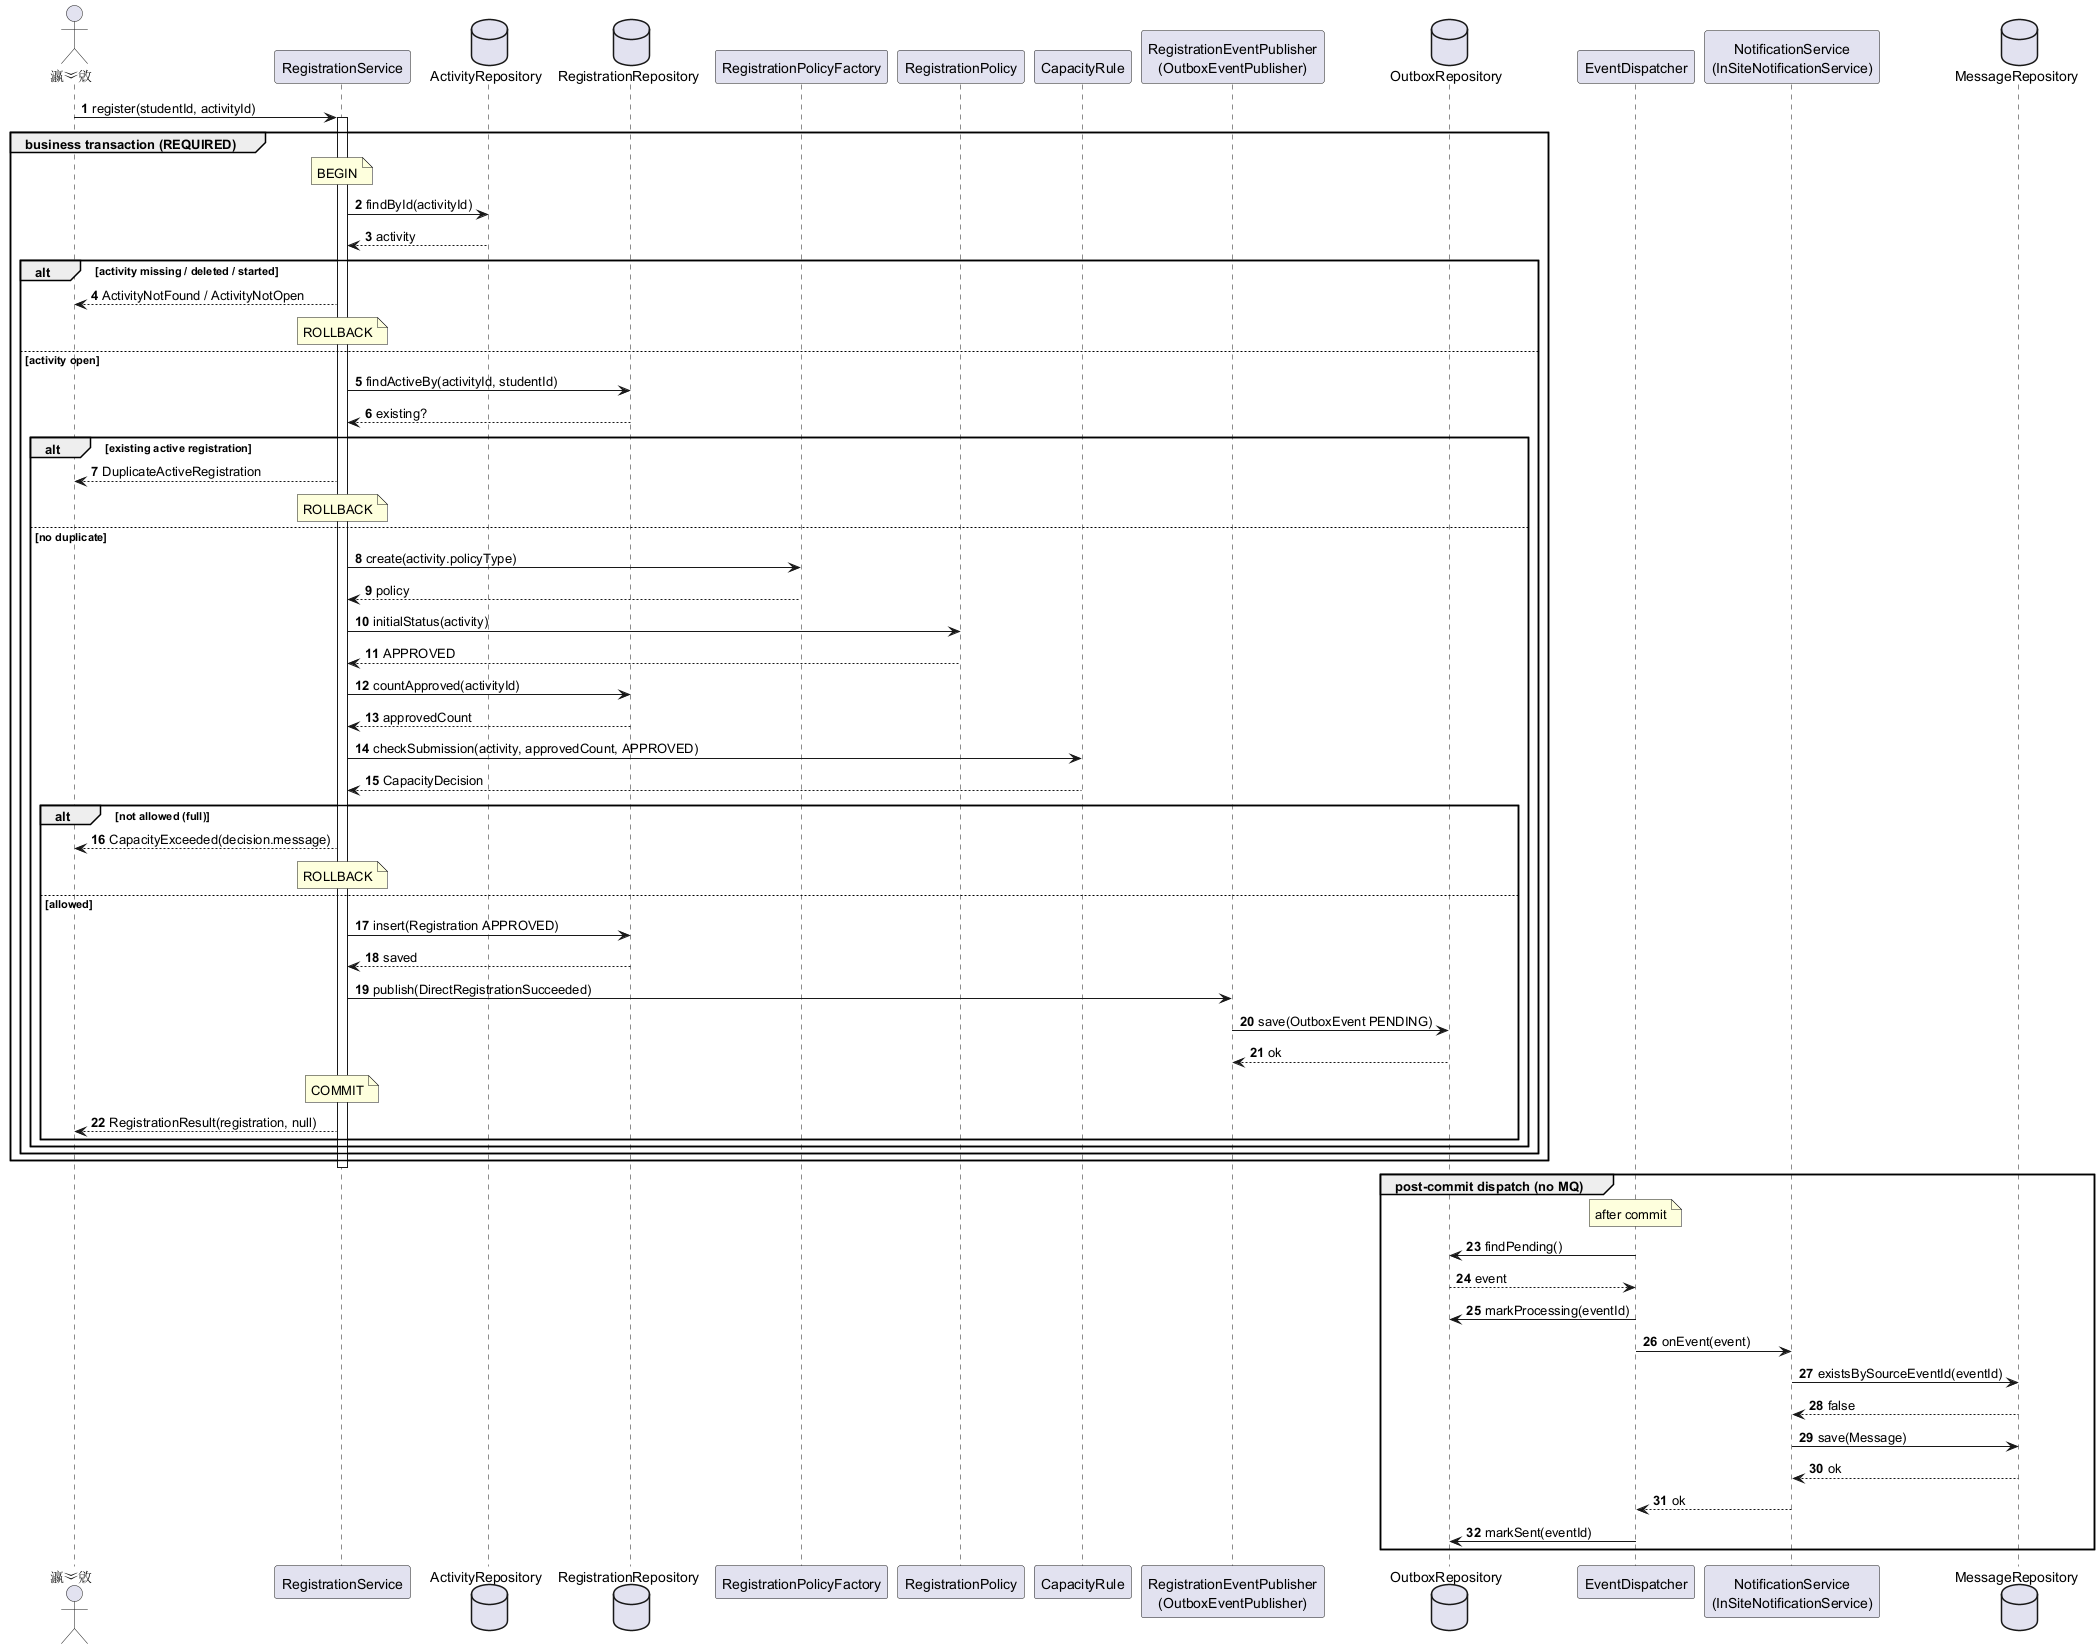

The diagram above was rendered by PlantUML. Its source (embedded in the PNG):
@startuml
autonumber
skinparam shadowing false

actor "瀛︾敓" as Student
participant "RegistrationService" as RegSvc
database "ActivityRepository" as ActivityRepo
database "RegistrationRepository" as RegRepo
participant "RegistrationPolicyFactory" as PolicyFactory
participant "RegistrationPolicy" as Policy
participant "CapacityRule" as Capacity
participant "RegistrationEventPublisher\n(OutboxEventPublisher)" as Publisher
database "OutboxRepository" as OutboxRepo
participant "EventDispatcher" as Dispatcher
participant "NotificationService\n(InSiteNotificationService)" as Notif
database "MessageRepository" as MsgRepo

Student -> RegSvc : register(studentId, activityId)
activate RegSvc

group business transaction (REQUIRED)
  note over RegSvc : BEGIN
  RegSvc -> ActivityRepo : findById(activityId)
  ActivityRepo --> RegSvc : activity

  alt activity missing / deleted / started
    RegSvc --> Student : ActivityNotFound / ActivityNotOpen
    note over RegSvc : ROLLBACK
  else activity open
    RegSvc -> RegRepo : findActiveBy(activityId, studentId)
    RegRepo --> RegSvc : existing?

    alt existing active registration
      RegSvc --> Student : DuplicateActiveRegistration
      note over RegSvc : ROLLBACK
    else no duplicate
      RegSvc -> PolicyFactory : create(activity.policyType)
      PolicyFactory --> RegSvc : policy
      RegSvc -> Policy : initialStatus(activity)
      Policy --> RegSvc : APPROVED
      RegSvc -> RegRepo : countApproved(activityId)
      RegRepo --> RegSvc : approvedCount
      RegSvc -> Capacity : checkSubmission(activity, approvedCount, APPROVED)
      Capacity --> RegSvc : CapacityDecision

      alt not allowed (full)
        RegSvc --> Student : CapacityExceeded(decision.message)
        note over RegSvc : ROLLBACK
      else allowed
        RegSvc -> RegRepo : insert(Registration APPROVED)
        RegRepo --> RegSvc : saved
        RegSvc -> Publisher : publish(DirectRegistrationSucceeded)
        Publisher -> OutboxRepo : save(OutboxEvent PENDING)
        OutboxRepo --> Publisher : ok
        note over RegSvc : COMMIT
        RegSvc --> Student : RegistrationResult(registration, null)
      end
    end
  end
end

deactivate RegSvc

group post-commit dispatch (no MQ)
  note over Dispatcher : after commit
  Dispatcher -> OutboxRepo : findPending()
  OutboxRepo --> Dispatcher : event
  Dispatcher -> OutboxRepo : markProcessing(eventId)
  Dispatcher -> Notif : onEvent(event)
  Notif -> MsgRepo : existsBySourceEventId(eventId)
  MsgRepo --> Notif : false
  Notif -> MsgRepo : save(Message)
  MsgRepo --> Notif : ok
  Notif --> Dispatcher : ok
  Dispatcher -> OutboxRepo : markSent(eventId)
end

@enduml